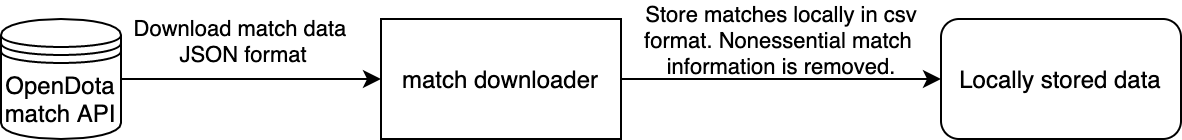

The diagram above was exported from draw.io. Its source (the exported page's mxGraphModel, read from the mxfile embedded in the PNG):
<mxGraphModel dx="692" dy="1731" grid="1" gridSize="10" guides="1" tooltips="1" connect="1" arrows="1" fold="1" page="1" pageScale="1" pageWidth="827" pageHeight="1169" math="0" shadow="0">
  <root>
    <mxCell id="0" />
    <mxCell id="1" parent="0" />
    <mxCell id="xvxeFf5CEX1jCtAfTZ8M-9" style="edgeStyle=orthogonalEdgeStyle;rounded=0;orthogonalLoop=1;jettySize=auto;html=1;exitX=1;exitY=0.5;exitDx=0;exitDy=0;entryX=0;entryY=0.5;entryDx=0;entryDy=0;" edge="1" parent="1" source="xvxeFf5CEX1jCtAfTZ8M-2" target="xvxeFf5CEX1jCtAfTZ8M-13">
      <mxGeometry relative="1" as="geometry">
        <mxPoint x="500" y="140" as="targetPoint" />
      </mxGeometry>
    </mxCell>
    <mxCell id="xvxeFf5CEX1jCtAfTZ8M-10" value="Store matches locally in csv&lt;br&gt;format. Nonessential match&amp;nbsp;&lt;br&gt;information is removed." style="edgeLabel;html=1;align=center;verticalAlign=middle;resizable=0;points=[];labelBackgroundColor=none;" vertex="1" connectable="0" parent="xvxeFf5CEX1jCtAfTZ8M-9">
      <mxGeometry x="-0.24" relative="1" as="geometry">
        <mxPoint x="18" y="-20" as="offset" />
      </mxGeometry>
    </mxCell>
    <mxCell id="xvxeFf5CEX1jCtAfTZ8M-2" value="match downloader" style="rounded=0;whiteSpace=wrap;html=1;" vertex="1" parent="1">
      <mxGeometry x="230" y="110" width="120" height="60" as="geometry" />
    </mxCell>
    <mxCell id="xvxeFf5CEX1jCtAfTZ8M-4" style="edgeStyle=orthogonalEdgeStyle;rounded=0;orthogonalLoop=1;jettySize=auto;html=1;entryX=0;entryY=0.5;entryDx=0;entryDy=0;" edge="1" parent="1" source="xvxeFf5CEX1jCtAfTZ8M-3" target="xvxeFf5CEX1jCtAfTZ8M-2">
      <mxGeometry relative="1" as="geometry" />
    </mxCell>
    <mxCell id="xvxeFf5CEX1jCtAfTZ8M-5" value="Download match data&amp;nbsp;&lt;br&gt;JSON format" style="edgeLabel;html=1;align=center;verticalAlign=middle;resizable=0;points=[];" vertex="1" connectable="0" parent="xvxeFf5CEX1jCtAfTZ8M-4">
      <mxGeometry x="-0.2462" relative="1" as="geometry">
        <mxPoint x="11" y="-20" as="offset" />
      </mxGeometry>
    </mxCell>
    <mxCell id="xvxeFf5CEX1jCtAfTZ8M-3" value="OpenDota&lt;br&gt;match API" style="shape=datastore;whiteSpace=wrap;html=1;" vertex="1" parent="1">
      <mxGeometry x="40" y="110" width="60" height="60" as="geometry" />
    </mxCell>
    <mxCell id="xvxeFf5CEX1jCtAfTZ8M-13" value="Locally stored data" style="rounded=1;whiteSpace=wrap;html=1;labelBackgroundColor=none;" vertex="1" parent="1">
      <mxGeometry x="510" y="110" width="120" height="60" as="geometry" />
    </mxCell>
  </root>
</mxGraphModel>